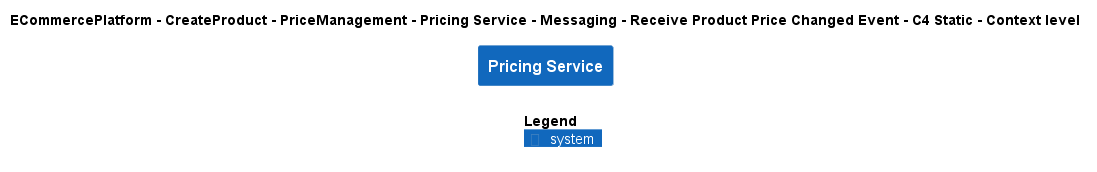

The diagram above was rendered by PlantUML. Its source (embedded in the PNG):
@startuml
!include ..\..\..\..\..\..\..\..\..\.c4s\C4_Context.puml

AddElementTag("c4interflow:lifecycle:new", $bgColor=green, $fontColor=#ffffff, $borderColor=green, $shadowing="False")
AddElementTag("c4interflow:lifecycle:changed", $bgColor=orange, $fontColor=#ffffff, $borderColor=orange, $shadowing="False")
AddElementTag("c4interflow:lifecycle:removed", $bgColor=red, $fontColor=#ffffff, $borderColor=red, $shadowing="False")

AddRelTag("c4interflow:lifecycle:new", $textColor=green, $lineColor=green)
AddRelTag("c4interflow:lifecycle:changed", $textColor=orange, $lineColor=orange)
AddRelTag("c4interflow:lifecycle:removed", $textColor=red, $lineColor=red)

SHOW_PERSON_PORTRAIT()
LAYOUT_TOP_DOWN()

skinparam linetype polyline

title ECommercePlatform - CreateProduct - PriceManagement - Pricing Service - Messaging - Receive Product Price Changed Event - C4 Static - Context level

System(ECommercePlatform.CreateProduct.PriceManagement.SoftwareSystems.PricingService, "Pricing Service", "")



SHOW_LEGEND()
@enduml